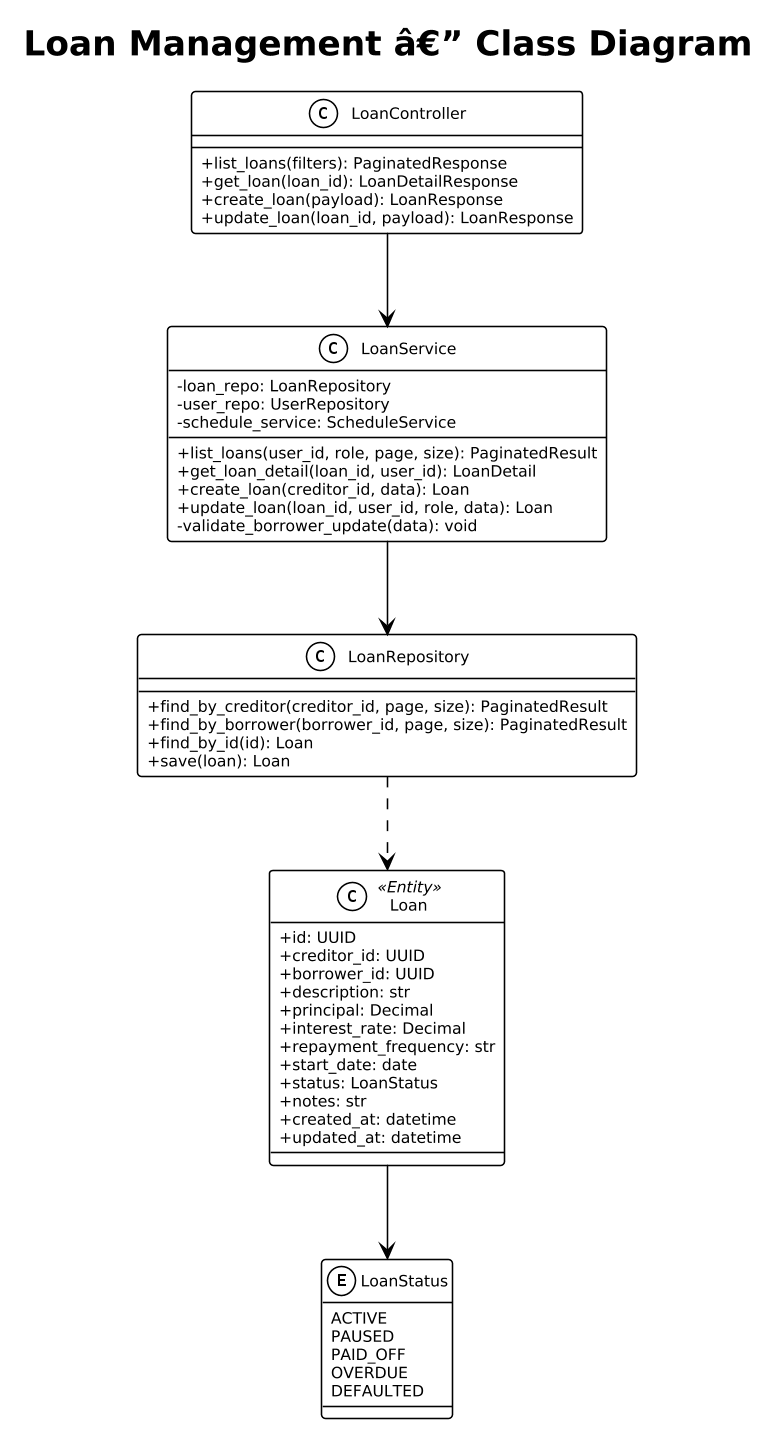

The diagram above was rendered by PlantUML. Its source (embedded in the PNG):
@startuml
!theme plain
skinparam dpi 150
skinparam defaultFontSize 10
skinparam classAttributeIconSize 0

title Loan Management â€” Class Diagram

class LoanController {
  +list_loans(filters): PaginatedResponse
  +get_loan(loan_id): LoanDetailResponse
  +create_loan(payload): LoanResponse
  +update_loan(loan_id, payload): LoanResponse
}

class LoanService {
  -loan_repo: LoanRepository
  -user_repo: UserRepository
  -schedule_service: ScheduleService
  +list_loans(user_id, role, page, size): PaginatedResult
  +get_loan_detail(loan_id, user_id): LoanDetail
  +create_loan(creditor_id, data): Loan
  +update_loan(loan_id, user_id, role, data): Loan
  -validate_borrower_update(data): void
}

class Loan <<Entity>> {
  +id: UUID
  +creditor_id: UUID
  +borrower_id: UUID
  +description: str
  +principal: Decimal
  +interest_rate: Decimal
  +repayment_frequency: str
  +start_date: date
  +status: LoanStatus
  +notes: str
  +created_at: datetime
  +updated_at: datetime
}

enum LoanStatus {
  ACTIVE
  PAUSED
  PAID_OFF
  OVERDUE
  DEFAULTED
}

class LoanRepository {
  +find_by_creditor(creditor_id, page, size): PaginatedResult
  +find_by_borrower(borrower_id, page, size): PaginatedResult
  +find_by_id(id): Loan
  +save(loan): Loan
}

LoanController --> LoanService
LoanService --> LoanRepository
LoanRepository ..> Loan
Loan --> LoanStatus
@enduml